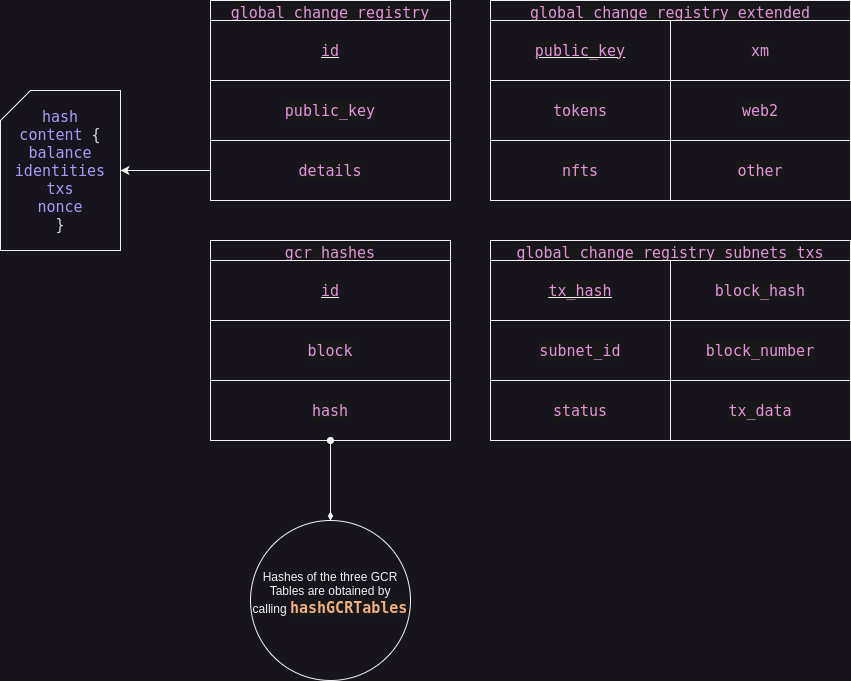

The diagram above was exported from draw.io. Its source (the exported page's mxGraphModel, read from the mxfile embedded in the PNG):
<mxGraphModel dx="1942" dy="628" grid="1" gridSize="10" guides="1" tooltips="1" connect="1" arrows="1" fold="1" page="1" pageScale="1" pageWidth="827" pageHeight="1169" math="0" shadow="0">
  <root>
    <mxCell id="0" />
    <mxCell id="1" parent="0" />
    <mxCell id="V57WPwRvliFaMQx5ucWn-1" value="&lt;div style=&quot;color: #d6d6dd;background-color: #181818;font-family: 'Fira Code', 'Droid Sans Mono', 'monospace', monospace;font-weight: normal;font-size: 15px;line-height: 20px;white-space: pre;&quot;&gt;&lt;span style=&quot;color: #e394dc;&quot;&gt;global_change_registry&lt;/span&gt;&lt;/div&gt;" style="swimlane;whiteSpace=wrap;html=1;" vertex="1" parent="1">
      <mxGeometry x="80" y="200" width="240" height="200" as="geometry" />
    </mxCell>
    <mxCell id="V57WPwRvliFaMQx5ucWn-6" value="&lt;div style=&quot;color: rgb(214, 214, 221); background-color: rgb(24, 24, 24); font-family: &amp;quot;Fira Code&amp;quot;, &amp;quot;Droid Sans Mono&amp;quot;, &amp;quot;monospace&amp;quot;, monospace; font-size: 15px; line-height: 20px; white-space: pre;&quot;&gt;&lt;span style=&quot;color: #e394dc;&quot;&gt;public_key&lt;/span&gt;&lt;/div&gt;" style="rounded=0;whiteSpace=wrap;html=1;" vertex="1" parent="V57WPwRvliFaMQx5ucWn-1">
      <mxGeometry y="80" width="240" height="60" as="geometry" />
    </mxCell>
    <mxCell id="V57WPwRvliFaMQx5ucWn-7" value="&lt;div style=&quot;color: rgb(214, 214, 221); background-color: rgb(24, 24, 24); font-family: &amp;quot;Fira Code&amp;quot;, &amp;quot;Droid Sans Mono&amp;quot;, &amp;quot;monospace&amp;quot;, monospace; font-size: 15px; line-height: 20px; white-space: pre;&quot;&gt;&lt;span style=&quot;color: #e394dc;&quot;&gt;id&lt;/span&gt;&lt;/div&gt;" style="rounded=0;whiteSpace=wrap;html=1;fontStyle=4" vertex="1" parent="V57WPwRvliFaMQx5ucWn-1">
      <mxGeometry y="20" width="240" height="60" as="geometry" />
    </mxCell>
    <mxCell id="V57WPwRvliFaMQx5ucWn-8" value="&lt;div style=&quot;color: rgb(214, 214, 221); background-color: rgb(24, 24, 24); font-family: &amp;quot;Fira Code&amp;quot;, &amp;quot;Droid Sans Mono&amp;quot;, &amp;quot;monospace&amp;quot;, monospace; font-size: 15px; line-height: 20px; white-space: pre;&quot;&gt;&lt;span style=&quot;color: #e394dc;&quot;&gt;details&lt;/span&gt;&lt;/div&gt;" style="rounded=0;whiteSpace=wrap;html=1;" vertex="1" parent="V57WPwRvliFaMQx5ucWn-1">
      <mxGeometry y="140" width="240" height="60" as="geometry" />
    </mxCell>
    <mxCell id="V57WPwRvliFaMQx5ucWn-2" value="&lt;div style=&quot;color: #d6d6dd;background-color: #181818;font-family: 'Fira Code', 'Droid Sans Mono', 'monospace', monospace;font-weight: normal;font-size: 15px;line-height: 20px;white-space: pre;&quot;&gt;&lt;div style=&quot;line-height: 20px;&quot;&gt;&lt;span style=&quot;color: #e394dc;&quot;&gt;global_change_registry_extended&lt;/span&gt;&lt;/div&gt;&lt;/div&gt;" style="swimlane;whiteSpace=wrap;html=1;" vertex="1" parent="1">
      <mxGeometry x="360" y="200" width="360" height="200" as="geometry" />
    </mxCell>
    <mxCell id="V57WPwRvliFaMQx5ucWn-12" value="&lt;div style=&quot;color: rgb(214, 214, 221); background-color: rgb(24, 24, 24); font-family: &amp;quot;Fira Code&amp;quot;, &amp;quot;Droid Sans Mono&amp;quot;, &amp;quot;monospace&amp;quot;, monospace; font-size: 15px; line-height: 20px; white-space: pre;&quot;&gt;&lt;span style=&quot;color: #e394dc;&quot;&gt;public_key&lt;/span&gt;&lt;/div&gt;" style="rounded=0;whiteSpace=wrap;html=1;fontStyle=4" vertex="1" parent="V57WPwRvliFaMQx5ucWn-2">
      <mxGeometry y="20" width="180" height="60" as="geometry" />
    </mxCell>
    <mxCell id="V57WPwRvliFaMQx5ucWn-13" value="&lt;div style=&quot;color: rgb(214, 214, 221); background-color: rgb(24, 24, 24); font-family: &amp;quot;Fira Code&amp;quot;, &amp;quot;Droid Sans Mono&amp;quot;, &amp;quot;monospace&amp;quot;, monospace; font-size: 15px; line-height: 20px; white-space: pre;&quot;&gt;&lt;div style=&quot;line-height: 20px;&quot;&gt;&lt;span style=&quot;color: #e394dc;&quot;&gt;tokens&lt;/span&gt;&lt;/div&gt;&lt;/div&gt;" style="rounded=0;whiteSpace=wrap;html=1;" vertex="1" parent="V57WPwRvliFaMQx5ucWn-2">
      <mxGeometry y="80" width="180" height="60" as="geometry" />
    </mxCell>
    <mxCell id="V57WPwRvliFaMQx5ucWn-14" value="&lt;div style=&quot;color: rgb(214, 214, 221); background-color: rgb(24, 24, 24); font-family: &amp;quot;Fira Code&amp;quot;, &amp;quot;Droid Sans Mono&amp;quot;, &amp;quot;monospace&amp;quot;, monospace; font-size: 15px; line-height: 20px; white-space: pre;&quot;&gt;&lt;div style=&quot;line-height: 20px;&quot;&gt;&lt;div style=&quot;line-height: 20px;&quot;&gt;&lt;span style=&quot;color: #e394dc;&quot;&gt;nfts&lt;/span&gt;&lt;/div&gt;&lt;/div&gt;&lt;/div&gt;" style="rounded=0;whiteSpace=wrap;html=1;" vertex="1" parent="V57WPwRvliFaMQx5ucWn-2">
      <mxGeometry y="140" width="180" height="60" as="geometry" />
    </mxCell>
    <mxCell id="V57WPwRvliFaMQx5ucWn-15" value="&lt;div style=&quot;color: rgb(214, 214, 221); background-color: rgb(24, 24, 24); font-family: &amp;quot;Fira Code&amp;quot;, &amp;quot;Droid Sans Mono&amp;quot;, &amp;quot;monospace&amp;quot;, monospace; font-size: 15px; line-height: 20px; white-space: pre;&quot;&gt;&lt;div style=&quot;line-height: 20px;&quot;&gt;&lt;span style=&quot;color: #e394dc;&quot;&gt;xm&lt;/span&gt;&lt;/div&gt;&lt;/div&gt;" style="rounded=0;whiteSpace=wrap;html=1;" vertex="1" parent="V57WPwRvliFaMQx5ucWn-2">
      <mxGeometry x="180" y="20" width="180" height="60" as="geometry" />
    </mxCell>
    <mxCell id="V57WPwRvliFaMQx5ucWn-16" value="&lt;div style=&quot;color: rgb(214, 214, 221); background-color: rgb(24, 24, 24); font-family: &amp;quot;Fira Code&amp;quot;, &amp;quot;Droid Sans Mono&amp;quot;, &amp;quot;monospace&amp;quot;, monospace; font-size: 15px; line-height: 20px; white-space: pre;&quot;&gt;&lt;div style=&quot;line-height: 20px;&quot;&gt;&lt;span style=&quot;color: #e394dc;&quot;&gt;web2&lt;/span&gt;&lt;/div&gt;&lt;/div&gt;" style="rounded=0;whiteSpace=wrap;html=1;" vertex="1" parent="V57WPwRvliFaMQx5ucWn-2">
      <mxGeometry x="180" y="80" width="180" height="60" as="geometry" />
    </mxCell>
    <mxCell id="V57WPwRvliFaMQx5ucWn-17" value="&lt;div style=&quot;color: rgb(214, 214, 221); background-color: rgb(24, 24, 24); font-family: &amp;quot;Fira Code&amp;quot;, &amp;quot;Droid Sans Mono&amp;quot;, &amp;quot;monospace&amp;quot;, monospace; font-size: 15px; line-height: 20px; white-space: pre;&quot;&gt;&lt;div style=&quot;line-height: 20px;&quot;&gt;&lt;span style=&quot;color: #e394dc;&quot;&gt;other&lt;/span&gt;&lt;/div&gt;&lt;/div&gt;" style="rounded=0;whiteSpace=wrap;html=1;" vertex="1" parent="V57WPwRvliFaMQx5ucWn-2">
      <mxGeometry x="180" y="140" width="180" height="60" as="geometry" />
    </mxCell>
    <mxCell id="V57WPwRvliFaMQx5ucWn-4" value="&lt;div style=&quot;color: #d6d6dd;background-color: #181818;font-family: 'Fira Code', 'Droid Sans Mono', 'monospace', monospace;font-weight: normal;font-size: 15px;line-height: 20px;white-space: pre;&quot;&gt;&lt;div style=&quot;line-height: 20px;&quot;&gt;&lt;div style=&quot;line-height: 20px;&quot;&gt;&lt;span style=&quot;color: #e394dc;&quot;&gt;gcr_hashes&lt;/span&gt;&lt;/div&gt;&lt;/div&gt;&lt;/div&gt;" style="swimlane;whiteSpace=wrap;html=1;" vertex="1" parent="1">
      <mxGeometry x="80" y="440" width="240" height="200" as="geometry" />
    </mxCell>
    <mxCell id="V57WPwRvliFaMQx5ucWn-19" value="&lt;div style=&quot;color: rgb(214, 214, 221); background-color: rgb(24, 24, 24); font-family: &amp;quot;Fira Code&amp;quot;, &amp;quot;Droid Sans Mono&amp;quot;, &amp;quot;monospace&amp;quot;, monospace; font-size: 15px; line-height: 20px; white-space: pre;&quot;&gt;&lt;span style=&quot;color: #e394dc;&quot;&gt;id&lt;/span&gt;&lt;/div&gt;" style="rounded=0;whiteSpace=wrap;html=1;fontStyle=4" vertex="1" parent="V57WPwRvliFaMQx5ucWn-4">
      <mxGeometry y="20" width="240" height="60" as="geometry" />
    </mxCell>
    <mxCell id="V57WPwRvliFaMQx5ucWn-20" value="&lt;div style=&quot;color: rgb(214, 214, 221); background-color: rgb(24, 24, 24); font-family: &amp;quot;Fira Code&amp;quot;, &amp;quot;Droid Sans Mono&amp;quot;, &amp;quot;monospace&amp;quot;, monospace; font-size: 15px; line-height: 20px; white-space: pre;&quot;&gt;&lt;span style=&quot;color: #e394dc;&quot;&gt;block&lt;/span&gt;&lt;/div&gt;" style="rounded=0;whiteSpace=wrap;html=1;" vertex="1" parent="V57WPwRvliFaMQx5ucWn-4">
      <mxGeometry y="80" width="240" height="60" as="geometry" />
    </mxCell>
    <mxCell id="V57WPwRvliFaMQx5ucWn-21" value="&lt;div style=&quot;color: rgb(214, 214, 221); background-color: rgb(24, 24, 24); font-family: &amp;quot;Fira Code&amp;quot;, &amp;quot;Droid Sans Mono&amp;quot;, &amp;quot;monospace&amp;quot;, monospace; font-size: 15px; line-height: 20px; white-space: pre;&quot;&gt;&lt;span style=&quot;color: #e394dc;&quot;&gt;hash&lt;/span&gt;&lt;/div&gt;" style="rounded=0;whiteSpace=wrap;html=1;" vertex="1" parent="V57WPwRvliFaMQx5ucWn-4">
      <mxGeometry y="140" width="240" height="60" as="geometry" />
    </mxCell>
    <mxCell id="V57WPwRvliFaMQx5ucWn-5" value="&lt;div style=&quot;color: #d6d6dd;background-color: #181818;font-family: 'Fira Code', 'Droid Sans Mono', 'monospace', monospace;font-weight: normal;font-size: 15px;line-height: 20px;white-space: pre;&quot;&gt;&lt;div style=&quot;line-height: 20px;&quot;&gt;&lt;div style=&quot;line-height: 20px;&quot;&gt;&lt;div style=&quot;line-height: 20px;&quot;&gt;&lt;span style=&quot;color: #e394dc;&quot;&gt;global_change_registry_subnets_txs&lt;/span&gt;&lt;/div&gt;&lt;/div&gt;&lt;/div&gt;&lt;/div&gt;" style="swimlane;whiteSpace=wrap;html=1;startSize=23;" vertex="1" parent="1">
      <mxGeometry x="360" y="440" width="360" height="200" as="geometry" />
    </mxCell>
    <mxCell id="V57WPwRvliFaMQx5ucWn-24" value="&lt;div style=&quot;color: rgb(214, 214, 221); background-color: rgb(24, 24, 24); font-family: &amp;quot;Fira Code&amp;quot;, &amp;quot;Droid Sans Mono&amp;quot;, &amp;quot;monospace&amp;quot;, monospace; font-size: 15px; line-height: 20px; white-space: pre;&quot;&gt;&lt;span style=&quot;color: #e394dc;&quot;&gt;tx_hash&lt;/span&gt;&lt;/div&gt;" style="rounded=0;whiteSpace=wrap;html=1;fontStyle=4" vertex="1" parent="V57WPwRvliFaMQx5ucWn-5">
      <mxGeometry y="20" width="180" height="60" as="geometry" />
    </mxCell>
    <mxCell id="V57WPwRvliFaMQx5ucWn-25" value="&lt;div style=&quot;color: rgb(214, 214, 221); background-color: rgb(24, 24, 24); font-family: &amp;quot;Fira Code&amp;quot;, &amp;quot;Droid Sans Mono&amp;quot;, &amp;quot;monospace&amp;quot;, monospace; font-size: 15px; line-height: 20px; white-space: pre;&quot;&gt;&lt;div style=&quot;line-height: 20px;&quot;&gt;&lt;span style=&quot;color: #e394dc;&quot;&gt;subnet_id&lt;/span&gt;&lt;/div&gt;&lt;/div&gt;" style="rounded=0;whiteSpace=wrap;html=1;" vertex="1" parent="V57WPwRvliFaMQx5ucWn-5">
      <mxGeometry y="80" width="180" height="60" as="geometry" />
    </mxCell>
    <mxCell id="V57WPwRvliFaMQx5ucWn-26" value="&lt;div style=&quot;color: rgb(214, 214, 221); background-color: rgb(24, 24, 24); font-family: &amp;quot;Fira Code&amp;quot;, &amp;quot;Droid Sans Mono&amp;quot;, &amp;quot;monospace&amp;quot;, monospace; font-size: 15px; line-height: 20px; white-space: pre;&quot;&gt;&lt;div style=&quot;line-height: 20px;&quot;&gt;&lt;span style=&quot;color: #e394dc;&quot;&gt;status&lt;/span&gt;&lt;/div&gt;&lt;/div&gt;" style="rounded=0;whiteSpace=wrap;html=1;" vertex="1" parent="V57WPwRvliFaMQx5ucWn-5">
      <mxGeometry y="140" width="180" height="60" as="geometry" />
    </mxCell>
    <mxCell id="V57WPwRvliFaMQx5ucWn-27" value="&lt;div style=&quot;color: rgb(214, 214, 221); background-color: rgb(24, 24, 24); font-family: &amp;quot;Fira Code&amp;quot;, &amp;quot;Droid Sans Mono&amp;quot;, &amp;quot;monospace&amp;quot;, monospace; font-size: 15px; line-height: 20px; white-space: pre;&quot;&gt;&lt;div style=&quot;line-height: 20px;&quot;&gt;&lt;span style=&quot;color: #e394dc;&quot;&gt;block_hash&lt;/span&gt;&lt;/div&gt;&lt;/div&gt;" style="rounded=0;whiteSpace=wrap;html=1;" vertex="1" parent="V57WPwRvliFaMQx5ucWn-5">
      <mxGeometry x="180" y="20" width="180" height="60" as="geometry" />
    </mxCell>
    <mxCell id="V57WPwRvliFaMQx5ucWn-28" value="&lt;div style=&quot;color: rgb(214, 214, 221); background-color: rgb(24, 24, 24); font-family: &amp;quot;Fira Code&amp;quot;, &amp;quot;Droid Sans Mono&amp;quot;, &amp;quot;monospace&amp;quot;, monospace; font-size: 15px; line-height: 20px; white-space: pre;&quot;&gt;&lt;div style=&quot;line-height: 20px;&quot;&gt;&lt;span style=&quot;color: #e394dc;&quot;&gt;block_number&lt;/span&gt;&lt;/div&gt;&lt;/div&gt;" style="rounded=0;whiteSpace=wrap;html=1;" vertex="1" parent="V57WPwRvliFaMQx5ucWn-5">
      <mxGeometry x="180" y="80" width="180" height="60" as="geometry" />
    </mxCell>
    <mxCell id="V57WPwRvliFaMQx5ucWn-29" value="&lt;div style=&quot;color: rgb(214, 214, 221); background-color: rgb(24, 24, 24); font-family: &amp;quot;Fira Code&amp;quot;, &amp;quot;Droid Sans Mono&amp;quot;, &amp;quot;monospace&amp;quot;, monospace; font-size: 15px; line-height: 20px; white-space: pre;&quot;&gt;&lt;div style=&quot;line-height: 20px;&quot;&gt;&lt;span style=&quot;color: #e394dc;&quot;&gt;tx_data&lt;/span&gt;&lt;/div&gt;&lt;/div&gt;" style="rounded=0;whiteSpace=wrap;html=1;" vertex="1" parent="V57WPwRvliFaMQx5ucWn-5">
      <mxGeometry x="180" y="140" width="180" height="60" as="geometry" />
    </mxCell>
    <mxCell id="V57WPwRvliFaMQx5ucWn-10" value="&lt;div style=&quot;color: rgb(214, 214, 221); font-family: &amp;quot;Fira Code&amp;quot;, &amp;quot;Droid Sans Mono&amp;quot;, &amp;quot;monospace&amp;quot;, monospace; font-size: 15px; white-space: pre;&quot;&gt;&lt;span style=&quot;color: rgb(170, 155, 245);&quot;&gt;hash&lt;/span&gt;&lt;/div&gt;&lt;div style=&quot;color: rgb(214, 214, 221); font-family: &amp;quot;Fira Code&amp;quot;, &amp;quot;Droid Sans Mono&amp;quot;, &amp;quot;monospace&amp;quot;, monospace; font-size: 15px; white-space: pre;&quot;&gt;&lt;span style=&quot;color: rgb(170, 155, 245);&quot;&gt;content&lt;/span&gt; {&lt;/div&gt;&lt;div style=&quot;color: rgb(214, 214, 221); font-family: &amp;quot;Fira Code&amp;quot;, &amp;quot;Droid Sans Mono&amp;quot;, &amp;quot;monospace&amp;quot;, monospace; font-size: 15px; white-space: pre;&quot;&gt;&lt;span style=&quot;color: rgb(170, 155, 245);&quot;&gt;balance&lt;/span&gt;&lt;/div&gt;&lt;div style=&quot;color: rgb(214, 214, 221); font-family: &amp;quot;Fira Code&amp;quot;, &amp;quot;Droid Sans Mono&amp;quot;, &amp;quot;monospace&amp;quot;, monospace; font-size: 15px; white-space: pre;&quot;&gt;&lt;span style=&quot;color: rgb(170, 155, 245);&quot;&gt;identities&lt;/span&gt;&lt;/div&gt;&lt;div style=&quot;color: rgb(214, 214, 221); font-family: &amp;quot;Fira Code&amp;quot;, &amp;quot;Droid Sans Mono&amp;quot;, &amp;quot;monospace&amp;quot;, monospace; font-size: 15px; white-space: pre;&quot;&gt;&lt;span style=&quot;color: rgb(170, 155, 245);&quot;&gt;txs&lt;/span&gt;&lt;/div&gt;&lt;div style=&quot;color: rgb(214, 214, 221); font-family: &amp;quot;Fira Code&amp;quot;, &amp;quot;Droid Sans Mono&amp;quot;, &amp;quot;monospace&amp;quot;, monospace; font-size: 15px; white-space: pre;&quot;&gt;&lt;span style=&quot;color: rgb(170, 155, 245);&quot;&gt;nonce&lt;/span&gt;&lt;/div&gt;&lt;div style=&quot;color: rgb(214, 214, 221); font-family: &amp;quot;Fira Code&amp;quot;, &amp;quot;Droid Sans Mono&amp;quot;, &amp;quot;monospace&amp;quot;, monospace; font-size: 15px; white-space: pre;&quot;&gt;}&lt;/div&gt;" style="shape=card;whiteSpace=wrap;html=1;" vertex="1" parent="1">
      <mxGeometry x="-130" y="290" width="120" height="160" as="geometry" />
    </mxCell>
    <mxCell id="V57WPwRvliFaMQx5ucWn-11" style="edgeStyle=orthogonalEdgeStyle;rounded=0;orthogonalLoop=1;jettySize=auto;html=1;" edge="1" parent="1" source="V57WPwRvliFaMQx5ucWn-8" target="V57WPwRvliFaMQx5ucWn-10">
      <mxGeometry relative="1" as="geometry" />
    </mxCell>
    <mxCell id="V57WPwRvliFaMQx5ucWn-30" value="Hashes of the three GCR Tables are obtained by calling&amp;nbsp;&lt;span style=&quot;color: rgb(239, 176, 128); font-weight: bold; background-color: rgb(24, 24, 24); font-family: &amp;quot;Fira Code&amp;quot;, &amp;quot;Droid Sans Mono&amp;quot;, &amp;quot;monospace&amp;quot;, monospace; font-size: 15px; white-space: pre;&quot;&gt;hashGCRTables&lt;/span&gt;&lt;div&gt;&lt;span style=&quot;background-color: initial;&quot;&gt;&amp;nbsp;&lt;/span&gt;&lt;br&gt;&lt;/div&gt;" style="ellipse;whiteSpace=wrap;html=1;aspect=fixed;" vertex="1" parent="1">
      <mxGeometry x="120" y="720" width="160" height="160" as="geometry" />
    </mxCell>
    <mxCell id="V57WPwRvliFaMQx5ucWn-31" style="edgeStyle=orthogonalEdgeStyle;rounded=0;orthogonalLoop=1;jettySize=auto;html=1;startArrow=oval;startFill=1;endArrow=diamondThin;endFill=1;" edge="1" parent="1" source="V57WPwRvliFaMQx5ucWn-21" target="V57WPwRvliFaMQx5ucWn-30">
      <mxGeometry relative="1" as="geometry" />
    </mxCell>
  </root>
</mxGraphModel>